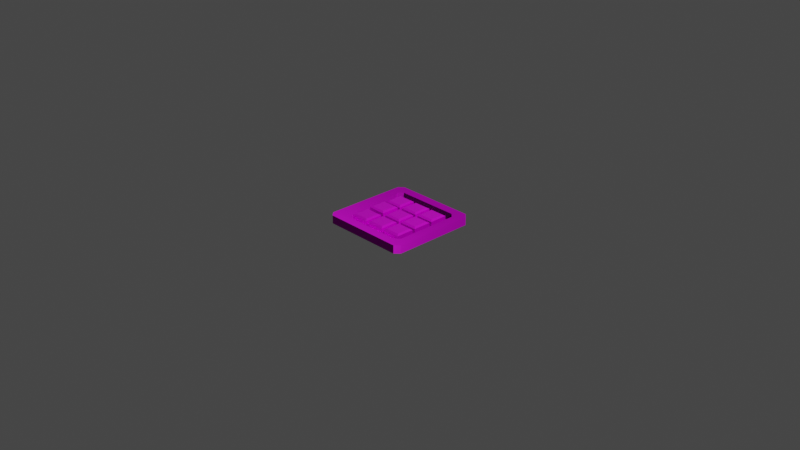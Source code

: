 # Source: Password_Pannel.blend  (saved by Blender 2.80.75; exported with 4.5.12 LTS)
import bpy
from mathutils import Matrix  # noqa: F401  (used for matrix-valued properties, if any)

bpy.ops.wm.read_factory_settings(use_empty=True)
scene = bpy.context.scene
scene.name = 'Scene'

# ---- collections
col_collection = bpy.data.collections.new('Collection'); scene.collection.children.link(col_collection)

# ---- images (referenced by path relative to the original .blend; pixels are not part of the script)
import os
ASSET_DIR = os.environ.get("B2B_ASSET_DIR", "")  # directory of the original .blend (textures are referenced by path, not embedded)
HERE = os.path.dirname(os.path.abspath(__file__))  # packed textures are extracted next to this script under _unpacked/

def load_image(name, relpath, width, height, colorspace="sRGB"):
    """Load a texture the original file referenced (path relative to the .blend, or extracted next to this script)."""
    p = next((c for c in (os.path.join(HERE, relpath), os.path.join(ASSET_DIR, relpath)) if relpath and os.path.exists(c)), "")
    if p:
        img = bpy.data.images.load(p, check_existing=True)
        img.name = name
    else:  # same state as the original file: an image datablock whose file is absent (Cycles renders it pink)
        img = bpy.data.images.new(name, width, height)
        img.source = "FILE"
        img.filepath = "//" + (relpath or name)
    img.colorspace_settings.name = colorspace
    return img
img_base_color = load_image('Base_Color', 'Base_Color.png', 1024, 1024, 'sRGB')
img_base_roughness = load_image('Base_Roughness', 'Base_Roughness.png', 1024, 1024, 'sRGB')
img_button_roughness = load_image('Button_Roughness', 'Button_Roughness.png', 1024, 1024, 'sRGB')
img_button_color_007 = load_image('Button_Color.007', 'Button7_Color.png', 1024, 1024, 'sRGB')
img_button_color_008 = load_image('Button_Color.008', 'Button8_Color.png', 1024, 1024, 'sRGB')
img_button_color_009 = load_image('Button_Color.009', 'Button9_Color.png', 1024, 1024, 'sRGB')
img_button_color_004 = load_image('Button_Color.004', 'Button4_Color.png', 1024, 1024, 'sRGB')
img_button_color_005 = load_image('Button_Color.005', 'Button5_Color.png', 1024, 1024, 'sRGB')
img_button_color_006 = load_image('Button_Color.006', 'Button6_Color.png', 1024, 1024, 'sRGB')
img_button_color_001 = load_image('Button_Color.001', 'Button1_Color.png', 1024, 1024, 'sRGB')
img_button_color_002 = load_image('Button_Color.002', 'Button2_Color.png', 1024, 1024, 'sRGB')
img_button_color_003 = load_image('Button_Color.003', 'Button3_Color.png', 1024, 1024, 'sRGB')

# ---- materials (node trees are filled in below, after node groups)
mat_material = bpy.data.materials.new('Material')
mat_material.alpha_threshold = 0.0
mat_material.use_transparent_shadow = False
mat_material.line_color = (0.0, 0.0, 0.0, 1.0)
mat_button_007 = bpy.data.materials.new('button.007')
mat_button_007.use_transparent_shadow = False
mat_button_008 = bpy.data.materials.new('button.008')
mat_button_008.use_transparent_shadow = False
mat_button_009 = bpy.data.materials.new('button.009')
mat_button_009.use_transparent_shadow = False
mat_button_004 = bpy.data.materials.new('button.004')
mat_button_004.use_transparent_shadow = False
mat_button_005 = bpy.data.materials.new('button.005')
mat_button_005.use_transparent_shadow = False
mat_button_006 = bpy.data.materials.new('button.006')
mat_button_006.use_transparent_shadow = False
mat_button_001 = bpy.data.materials.new('button.001')
mat_button_001.use_transparent_shadow = False
mat_button_002 = bpy.data.materials.new('button.002')
mat_button_002.use_transparent_shadow = False
mat_button_003 = bpy.data.materials.new('button.003')
mat_button_003.use_transparent_shadow = False

# ---- material node trees
mat_material.use_nodes = True; mat_material.node_tree.nodes.clear()
_N = mat_material.node_tree.nodes; _L = mat_material.node_tree.links
n0 = _N.new('ShaderNodeOutputMaterial'); n0.name = 'Material Output'; n0.location = (371, 332)
n1 = _N.new('ShaderNodeTexImage'); n1.name = 'Image Texture'; n1.location = (-198, 410)
n1.image = img_base_color
n2 = _N.new('ShaderNodeBsdfPrincipled'); n2.name = 'Principled BSDF'; n2.location = (197, 373)
n2.distribution = 'GGX'
n2.subsurface_method = 'BURLEY'
n2.inputs[1].default_value = 0.6655
n2.inputs[3].default_value = 1.45
n2.inputs[27].default_value = (0.0, 0.0, 0.0, 1.0)
n2.inputs[28].default_value = 1.0
n3 = _N.new('ShaderNodeTexImage'); n3.name = 'Image Texture.001'; n3.location = (-199, 142)
n3.image = img_base_roughness
_L.new(n2.outputs[0], n0.inputs[0])
_L.new(n1.outputs[0], n2.inputs[0])
_L.new(n3.outputs[0], n2.inputs[2])
_L.new(n3.outputs[0], n2.inputs[5])
n0.is_active_output = True
mat_button_007.use_nodes = True; mat_button_007.node_tree.nodes.clear()
_N = mat_button_007.node_tree.nodes; _L = mat_button_007.node_tree.links
n0 = _N.new('ShaderNodeOutputMaterial'); n0.name = 'Material Output'; n0.location = (393, 423)
n1 = _N.new('ShaderNodeBsdfPrincipled'); n1.name = 'Principled BSDF'; n1.location = (101, 440)
n1.distribution = 'GGX'
n1.subsurface_method = 'BURLEY'
n1.inputs[3].default_value = 1.45
n1.inputs[27].default_value = (0.0, 0.0, 0.0, 1.0)
n1.inputs[28].default_value = 1.0
n2 = _N.new('ShaderNodeTexImage'); n2.name = 'Image Texture.001'; n2.location = (-186, 185)
n2.image = img_button_roughness
n3 = _N.new('ShaderNodeTexImage'); n3.name = 'Image Texture'; n3.location = (-214, 475)
n3.image = img_button_color_007
_L.new(n1.outputs[0], n0.inputs[0])
_L.new(n3.outputs[0], n1.inputs[0])
_L.new(n2.outputs[0], n1.inputs[2])
n0.is_active_output = True
mat_button_008.use_nodes = True; mat_button_008.node_tree.nodes.clear()
_N = mat_button_008.node_tree.nodes; _L = mat_button_008.node_tree.links
n0 = _N.new('ShaderNodeOutputMaterial'); n0.name = 'Material Output'; n0.location = (393, 423)
n1 = _N.new('ShaderNodeBsdfPrincipled'); n1.name = 'Principled BSDF'; n1.location = (101, 440)
n1.distribution = 'GGX'
n1.subsurface_method = 'BURLEY'
n1.inputs[3].default_value = 1.45
n1.inputs[27].default_value = (0.0, 0.0, 0.0, 1.0)
n1.inputs[28].default_value = 1.0
n2 = _N.new('ShaderNodeTexImage'); n2.name = 'Image Texture.001'; n2.location = (-186, 185)
n2.image = img_button_roughness
n3 = _N.new('ShaderNodeTexImage'); n3.name = 'Image Texture'; n3.location = (-214, 475)
n3.image = img_button_color_008
_L.new(n1.outputs[0], n0.inputs[0])
_L.new(n3.outputs[0], n1.inputs[0])
_L.new(n2.outputs[0], n1.inputs[2])
n0.is_active_output = True
mat_button_009.use_nodes = True; mat_button_009.node_tree.nodes.clear()
_N = mat_button_009.node_tree.nodes; _L = mat_button_009.node_tree.links
n0 = _N.new('ShaderNodeOutputMaterial'); n0.name = 'Material Output'; n0.location = (393, 423)
n1 = _N.new('ShaderNodeBsdfPrincipled'); n1.name = 'Principled BSDF'; n1.location = (101, 440)
n1.distribution = 'GGX'
n1.subsurface_method = 'BURLEY'
n1.inputs[3].default_value = 1.45
n1.inputs[27].default_value = (0.0, 0.0, 0.0, 1.0)
n1.inputs[28].default_value = 1.0
n2 = _N.new('ShaderNodeTexImage'); n2.name = 'Image Texture.001'; n2.location = (-186, 185)
n2.image = img_button_roughness
n3 = _N.new('ShaderNodeTexImage'); n3.name = 'Image Texture'; n3.location = (-214, 475)
n3.image = img_button_color_009
_L.new(n1.outputs[0], n0.inputs[0])
_L.new(n3.outputs[0], n1.inputs[0])
_L.new(n2.outputs[0], n1.inputs[2])
n0.is_active_output = True
mat_button_004.use_nodes = True; mat_button_004.node_tree.nodes.clear()
_N = mat_button_004.node_tree.nodes; _L = mat_button_004.node_tree.links
n0 = _N.new('ShaderNodeOutputMaterial'); n0.name = 'Material Output'; n0.location = (393, 423)
n1 = _N.new('ShaderNodeBsdfPrincipled'); n1.name = 'Principled BSDF'; n1.location = (101, 440)
n1.distribution = 'GGX'
n1.subsurface_method = 'BURLEY'
n1.inputs[3].default_value = 1.45
n1.inputs[27].default_value = (0.0, 0.0, 0.0, 1.0)
n1.inputs[28].default_value = 1.0
n2 = _N.new('ShaderNodeTexImage'); n2.name = 'Image Texture.001'; n2.location = (-186, 185)
n2.image = img_button_roughness
n3 = _N.new('ShaderNodeTexImage'); n3.name = 'Image Texture'; n3.location = (-214, 475)
n3.image = img_button_color_004
_L.new(n1.outputs[0], n0.inputs[0])
_L.new(n3.outputs[0], n1.inputs[0])
_L.new(n2.outputs[0], n1.inputs[2])
n0.is_active_output = True
mat_button_005.use_nodes = True; mat_button_005.node_tree.nodes.clear()
_N = mat_button_005.node_tree.nodes; _L = mat_button_005.node_tree.links
n0 = _N.new('ShaderNodeOutputMaterial'); n0.name = 'Material Output'; n0.location = (393, 423)
n1 = _N.new('ShaderNodeBsdfPrincipled'); n1.name = 'Principled BSDF'; n1.location = (101, 440)
n1.distribution = 'GGX'
n1.subsurface_method = 'BURLEY'
n1.inputs[3].default_value = 1.45
n1.inputs[27].default_value = (0.0, 0.0, 0.0, 1.0)
n1.inputs[28].default_value = 1.0
n2 = _N.new('ShaderNodeTexImage'); n2.name = 'Image Texture.001'; n2.location = (-186, 185)
n2.image = img_button_roughness
n3 = _N.new('ShaderNodeTexImage'); n3.name = 'Image Texture'; n3.location = (-214, 475)
n3.image = img_button_color_005
_L.new(n1.outputs[0], n0.inputs[0])
_L.new(n3.outputs[0], n1.inputs[0])
_L.new(n2.outputs[0], n1.inputs[2])
n0.is_active_output = True
mat_button_006.use_nodes = True; mat_button_006.node_tree.nodes.clear()
_N = mat_button_006.node_tree.nodes; _L = mat_button_006.node_tree.links
n0 = _N.new('ShaderNodeOutputMaterial'); n0.name = 'Material Output'; n0.location = (393, 423)
n1 = _N.new('ShaderNodeBsdfPrincipled'); n1.name = 'Principled BSDF'; n1.location = (101, 440)
n1.distribution = 'GGX'
n1.subsurface_method = 'BURLEY'
n1.inputs[3].default_value = 1.45
n1.inputs[27].default_value = (0.0, 0.0, 0.0, 1.0)
n1.inputs[28].default_value = 1.0
n2 = _N.new('ShaderNodeTexImage'); n2.name = 'Image Texture.001'; n2.location = (-186, 185)
n2.image = img_button_roughness
n3 = _N.new('ShaderNodeTexImage'); n3.name = 'Image Texture'; n3.location = (-214, 475)
n3.image = img_button_color_006
_L.new(n1.outputs[0], n0.inputs[0])
_L.new(n3.outputs[0], n1.inputs[0])
_L.new(n2.outputs[0], n1.inputs[2])
n0.is_active_output = True
mat_button_001.use_nodes = True; mat_button_001.node_tree.nodes.clear()
_N = mat_button_001.node_tree.nodes; _L = mat_button_001.node_tree.links
n0 = _N.new('ShaderNodeOutputMaterial'); n0.name = 'Material Output'; n0.location = (393, 423)
n1 = _N.new('ShaderNodeBsdfPrincipled'); n1.name = 'Principled BSDF'; n1.location = (101, 440)
n1.distribution = 'GGX'
n1.subsurface_method = 'BURLEY'
n1.inputs[3].default_value = 1.45
n1.inputs[27].default_value = (0.0, 0.0, 0.0, 1.0)
n1.inputs[28].default_value = 1.0
n2 = _N.new('ShaderNodeTexImage'); n2.name = 'Image Texture.001'; n2.location = (-186, 185)
n2.image = img_button_roughness
n3 = _N.new('ShaderNodeTexImage'); n3.name = 'Image Texture'; n3.location = (-214, 475)
n3.image = img_button_color_001
_L.new(n1.outputs[0], n0.inputs[0])
_L.new(n2.outputs[0], n1.inputs[2])
_L.new(n3.outputs[0], n1.inputs[0])
n0.is_active_output = True
mat_button_002.use_nodes = True; mat_button_002.node_tree.nodes.clear()
_N = mat_button_002.node_tree.nodes; _L = mat_button_002.node_tree.links
n0 = _N.new('ShaderNodeOutputMaterial'); n0.name = 'Material Output'; n0.location = (393, 423)
n1 = _N.new('ShaderNodeBsdfPrincipled'); n1.name = 'Principled BSDF'; n1.location = (101, 440)
n1.distribution = 'GGX'
n1.subsurface_method = 'BURLEY'
n1.inputs[3].default_value = 1.45
n1.inputs[27].default_value = (0.0, 0.0, 0.0, 1.0)
n1.inputs[28].default_value = 1.0
n2 = _N.new('ShaderNodeTexImage'); n2.name = 'Image Texture.001'; n2.location = (-186, 185)
n2.image = img_button_roughness
n3 = _N.new('ShaderNodeTexImage'); n3.name = 'Image Texture'; n3.location = (-214, 475)
n3.image = img_button_color_002
_L.new(n1.outputs[0], n0.inputs[0])
_L.new(n3.outputs[0], n1.inputs[0])
_L.new(n2.outputs[0], n1.inputs[2])
n0.is_active_output = True
mat_button_003.use_nodes = True; mat_button_003.node_tree.nodes.clear()
_N = mat_button_003.node_tree.nodes; _L = mat_button_003.node_tree.links
n0 = _N.new('ShaderNodeOutputMaterial'); n0.name = 'Material Output'; n0.location = (393, 423)
n1 = _N.new('ShaderNodeBsdfPrincipled'); n1.name = 'Principled BSDF'; n1.location = (101, 440)
n1.distribution = 'GGX'
n1.subsurface_method = 'BURLEY'
n1.inputs[3].default_value = 1.45
n1.inputs[27].default_value = (0.0, 0.0, 0.0, 1.0)
n1.inputs[28].default_value = 1.0
n2 = _N.new('ShaderNodeTexImage'); n2.name = 'Image Texture.001'; n2.location = (-186, 185)
n2.image = img_button_roughness
n3 = _N.new('ShaderNodeTexImage'); n3.name = 'Image Texture'; n3.location = (-214, 475)
n3.image = img_button_color_003
_L.new(n1.outputs[0], n0.inputs[0])
_L.new(n3.outputs[0], n1.inputs[0])
_L.new(n2.outputs[0], n1.inputs[2])
n0.is_active_output = True

# ---- world
world_world = bpy.data.worlds.new('World'); scene.world = world_world
world_world.use_nodes = True; world_world.node_tree.nodes.clear()
_N = world_world.node_tree.nodes; _L = world_world.node_tree.links
n0 = _N.new('ShaderNodeOutputWorld'); n0.name = 'World Output'; n0.location = (300, 300)
n1 = _N.new('ShaderNodeBackground'); n1.name = 'Background'; n1.location = (10, 300)
n1.inputs[0].default_value = (0.05088, 0.05088, 0.05088, 1.0)
_L.new(n1.outputs[0], n0.inputs[0])
n0.is_active_output = True
world_world.color = (0.05088, 0.05088, 0.05088)
world_world.use_sun_shadow = False
world_world.sun_shadow_jitter_overblur = 0.0

# ---- cameras
cam_camera = bpy.data.cameras.new('Camera')
cam_camera.clip_end = 100.0
cam_camera.ortho_scale = 7.314

# ---- lights
light_light = bpy.data.lights.new('Light', 'POINT')
light_light.transmission_factor = 0.0
light_light.energy = 1000.0
light_light.shadow_soft_size = 0.1
light_light.shadow_maximum_resolution = 0.006
light_light.use_absolute_resolution = True

# ---- meshes
me_cube = bpy.data.meshes.new('Cube')
me_cube.from_pydata([(0.45, 0.5, 0.045), (0.5, 0.45, 0.045), (0.45, 0.45, -0.05), (0.45, 0.5, -0.045), (0.5, 0.45, -0.045), (0.5, -0.45, 0.045), (0.45, -0.3793, 0.05), (0.45, -0.5, 0.045), (0.5, -0.45, -0.045), (0.45, -0.5, -0.045), (0.45, -0.45, -0.05), (-0.45, 0.5, 0.045), (-0.5, 0.45, 0.045), (-0.5, 0.45, -0.045), (-0.45, 0.5, -0.045), (-0.45, 0.45, -0.05), (-0.5, -0.45, 0.045), (-0.45, -0.5, 0.045), (-0.3793, -0.45, 0.05), (-0.45, -0.3793, 0.05), (-0.45, -0.45, -0.05), (-0.45, -0.5, -0.045), (-0.5, -0.45, -0.045), (0.35, -0.4, 0.045), (0.3793, -0.45, 0.05), (0.4, -0.35, 0.045), (-0.35, -0.4, 0.045), (-0.4, -0.35, 0.045), (0.4, 0.35, 0.045), (0.45, 0.3793, 0.05), (0.3793, 0.45, 0.05), (0.35, 0.4, 0.045), (-0.4, 0.35, 0.045), (-0.35, 0.4, 0.045), (-0.3793, 0.45, 0.05), (-0.45, 0.3793, 0.05), (0.35, -0.4, -0.035), (0.4, -0.35, -0.035), (0.35, -0.35, -0.04), (-0.35, -0.4, -0.035), (-0.35, -0.35, -0.04), (-0.4, -0.35, -0.035), (0.4, 0.35, -0.035), (0.35, 0.4, -0.035), (0.35, 0.35, -0.04), (-0.4, 0.35, -0.035), (-0.35, 0.35, -0.04), (-0.35, 0.4, -0.035)], [], [(26, 23, 36, 39), (9, 7, 17, 21), (4, 1, 5, 8), (31, 33, 47, 43), (15, 2, 10, 20), (22, 16, 12, 13), (25, 28, 42, 37), (44, 46, 40, 38), (32, 27, 41, 45), (0, 30, 29, 1), (2, 3, 4), (5, 6, 24, 7), (8, 9, 10), (11, 12, 35, 34), (13, 14, 15), (16, 17, 18, 19), (20, 21, 22), (23, 24, 6, 25), (26, 27, 19, 18), (28, 29, 30, 31), (32, 33, 34, 35), (36, 37, 38), (39, 40, 41), (42, 43, 44), (45, 46, 47), (15, 20, 22, 13), (2, 15, 14, 3), (1, 4, 3, 0), (21, 17, 16, 22), (7, 9, 8, 5), (11, 14, 13, 12), (24, 18, 17, 7), (29, 6, 5, 1), (20, 10, 9, 21), (19, 35, 12, 16), (34, 30, 0, 11), (10, 2, 4, 8), (23, 26, 18, 24), (28, 25, 6, 29), (27, 32, 35, 19), (33, 31, 30, 34), (38, 40, 39, 36), (44, 38, 37, 42), (40, 46, 45, 41), (46, 44, 43, 47), (26, 39, 41, 27), (47, 33, 32, 45), (25, 37, 36, 23), (42, 28, 31, 43), (14, 11, 0, 3)])
_uv = me_cube.uv_layers.new(name='UVMap')
_uv.uv.foreach_set('vector', [0.2519, 0.734, 0.02757, 0.734, 0.02757, 0.4846, 0.2519, 0.4846, 0.3798, 0.3693, 0.6683, 0.3693, 0.6683, 0.6499, 0.3798, 0.6499, 0.913, 0.6159, 0.709, 0.6159, 0.709, 0.3354, 0.913, 0.3354, 0.9507, 0.2776, 0.7263, 0.2776, 0.7263, 0.02821, 0.9507, 0.02821, 0.03045, 0.2172, 0.03045, 0.01884, 0.3189, 0.01884, 0.3189, 0.2172, 0.3189, 0.2392, 0.3189, 0.4376, 0.03045, 0.4376, 0.03045, 0.2392, 0.3575, 0.9075, 0.3575, 0.6893, 0.5389, 0.6893, 0.5389, 0.9075, 0.8912, 0.8905, 0.708, 0.8905, 0.708, 0.6723, 0.8912, 0.6723, 0.00816, 0.9902, 0.008159, 0.772, 0.1895, 0.772, 0.1895, 0.9902, 0.2944, 0.4705, 0.3222, 0.486, 0.3037, 0.5081, 0.2813, 0.486, 0.9356, 0.6159, 0.9243, 0.6315, 0.913, 0.6159, 0.2813, 0.7666, 0.3037, 0.7445, 0.3222, 0.7666, 0.2944, 0.7821, 0.913, 0.3354, 0.9243, 0.3198, 0.9356, 0.3354, 0.9607, 0.6315, 0.9477, 0.6159, 0.97, 0.5938, 0.9885, 0.6159, 0.03045, 0.2392, 0.01442, 0.2282, 0.03045, 0.2172, 0.9477, 0.3354, 0.9607, 0.3198, 0.9885, 0.3354, 0.97, 0.3574, 0.3189, 0.2172, 0.335, 0.2282, 0.3189, 0.2392, 0.963, 0.6737, 0.9799, 0.6581, 0.9984, 0.6802, 0.9761, 0.6893, 0.9244, 0.923, 0.9375, 0.9075, 0.9598, 0.9166, 0.9413, 0.9386, 0.9761, 0.9075, 0.9984, 0.9166, 0.9799, 0.9386, 0.963, 0.923, 0.9375, 0.6893, 0.9244, 0.6737, 0.9413, 0.6581, 0.9598, 0.6802, 0.9004, 0.6567, 0.9135, 0.6723, 0.8912, 0.6723, 0.3343, 0.717, 0.325, 0.7014, 0.3474, 0.7014, 0.9135, 0.8905, 0.9004, 0.9061, 0.8912, 0.8905, 0.3474, 0.4832, 0.325, 0.4832, 0.3343, 0.4677, 0.03045, 0.2172, 0.3189, 0.2172, 0.3189, 0.2392, 0.03045, 0.2392, 0.3638, 0.3101, 0.3638, 0.02961, 0.3798, 0.02961, 0.3798, 0.3101, 0.6683, 0.3257, 0.3798, 0.3257, 0.3798, 0.3101, 0.6683, 0.3101, 0.3798, 0.6499, 0.6683, 0.6499, 0.6683, 0.6654, 0.3798, 0.6654, 0.6683, 0.3693, 0.3798, 0.3693, 0.3798, 0.3538, 0.6683, 0.3538, 0.6683, 0.02961, 0.3798, 0.02961, 0.3798, 0.01403, 0.6683, 0.01403, 0.6843, 0.3914, 0.6843, 0.6278, 0.6683, 0.6499, 0.6683, 0.3693, 0.3037, 0.5081, 0.3037, 0.7445, 0.2813, 0.7666, 0.2813, 0.486, 0.3638, 0.6499, 0.3638, 0.3693, 0.3798, 0.3693, 0.3798, 0.6499, 0.97, 0.3574, 0.97, 0.5938, 0.9477, 0.6159, 0.9477, 0.3354, 0.6843, 0.05165, 0.6843, 0.2881, 0.6683, 0.3101, 0.6683, 0.02961, 0.9356, 0.3354, 0.9356, 0.6159, 0.913, 0.6159, 0.913, 0.3354, 0.02757, 0.734, 0.2519, 0.734, 0.2613, 0.7496, 0.01818, 0.7496, 0.9761, 0.9075, 0.9761, 0.6893, 0.9984, 0.6802, 0.9984, 0.9166, 0.9375, 0.9075, 0.9375, 0.6893, 0.9598, 0.6802, 0.9598, 0.9166, 0.7263, 0.2776, 0.9507, 0.2776, 0.9601, 0.2931, 0.7169, 0.2931, 0.02757, 0.4691, 0.2519, 0.4691, 0.2519, 0.4846, 0.02757, 0.4846, 0.8912, 0.8905, 0.8912, 0.6723, 0.9135, 0.6723, 0.9135, 0.8905, 0.325, 0.7014, 0.325, 0.4832, 0.3474, 0.4832, 0.3474, 0.7014, 0.7263, 0.01262, 0.9507, 0.01262, 0.9507, 0.02821, 0.7263, 0.02821, 0.2519, 0.734, 0.2519, 0.4846, 0.268, 0.4846, 0.268, 0.734, 0.7263, 0.02821, 0.7263, 0.2776, 0.7103, 0.2776, 0.7103, 0.02821, 0.01154, 0.734, 0.01154, 0.4846, 0.02757, 0.4846, 0.02757, 0.734, 0.9667, 0.02821, 0.9667, 0.2776, 0.9507, 0.2776, 0.9507, 0.02821, 0.3798, 0.02961, 0.6683, 0.02961, 0.6683, 0.3101, 0.3798, 0.3101])
me_cube.materials.append(mat_material)
me_cube.use_remesh_preserve_volume = False
me_cube.use_remesh_preserve_attributes = False
me_cube.use_mirror_vertex_groups = False
me_cube.use_paint_bone_selection = False
me_cube.use_paint_mask = True
me_cube.update()
me_cube_001 = bpy.data.meshes.new('Cube.001')
me_cube_001.from_pydata([(-0.33, -0.33, -0.08), (-0.33, -0.13, -0.08), (-0.13, -0.33, -0.08), (-0.13, -0.13, -0.08), (-0.3083, -0.3083, 0.04), (-0.33, -0.33, 0.02701), (-0.3083, -0.1517, 0.04), (-0.33, -0.13, 0.02701), (-0.1517, -0.3083, 0.04), (-0.13, -0.33, 0.02701), (-0.1517, -0.1517, 0.04), (-0.13, -0.13, 0.02701)], [], [(10, 6, 4, 8), (3, 11, 9, 2), (0, 5, 7, 1), (1, 3, 2, 0), (1, 7, 11, 3), (4, 6, 7, 5), (6, 10, 11, 7), (10, 8, 9, 11), (8, 4, 5, 9), (2, 9, 5, 0)])
_uv = me_cube_001.uv_layers.new(name='UVMap')
_uv.uv.foreach_set('vector', [0.6521, 0.5271, 0.8479, 0.5271, 0.8479, 0.7229, 0.6521, 0.7229, 0.375, 0.5, 0.5979, 0.5, 0.5979, 0.75, 0.375, 0.75, 0.375, 0.0, 0.5979, 0.0, 0.5979, 0.25, 0.375, 0.25, 0.125, 0.5, 0.375, 0.5, 0.375, 0.75, 0.125, 0.75, 0.375, 0.25, 0.5979, 0.25, 0.5979, 0.5, 0.375, 0.5, 0.8479, 0.7229, 0.8479, 0.5271, 0.875, 0.5, 0.875, 0.75, 0.8479, 0.5271, 0.6521, 0.5271, 0.625, 0.5, 0.875, 0.5, 0.6521, 0.5271, 0.6521, 0.7229, 0.5979, 0.75, 0.5979, 0.5, 0.6521, 0.7229, 0.8479, 0.7229, 0.875, 0.75, 0.625, 0.75, 0.375, 0.75, 0.5979, 0.75, 0.5979, 1.0, 0.375, 1.0])
me_cube_001.materials.append(mat_button_007)
me_cube_001.use_remesh_preserve_volume = False
me_cube_001.use_remesh_preserve_attributes = False
me_cube_001.use_mirror_vertex_groups = False
me_cube_001.update()
me_cube_002 = bpy.data.meshes.new('Cube.002')
me_cube_002.from_pydata([(-0.1, -0.33, -0.08), (-0.1, -0.13, -0.08), (0.1, -0.33, -0.08), (0.1, -0.13, -0.08), (-0.07835, -0.3083, 0.04), (-0.1, -0.33, 0.02701), (-0.07835, -0.1517, 0.04), (-0.1, -0.13, 0.02701), (0.07835, -0.3083, 0.04), (0.1, -0.33, 0.02701), (0.07835, -0.1517, 0.04), (0.1, -0.13, 0.02701)], [], [(10, 6, 4, 8), (3, 11, 9, 2), (0, 5, 7, 1), (1, 3, 2, 0), (1, 7, 11, 3), (4, 6, 7, 5), (6, 10, 11, 7), (10, 8, 9, 11), (8, 4, 5, 9), (2, 9, 5, 0)])
_uv = me_cube_002.uv_layers.new(name='UVMap')
_uv.uv.foreach_set('vector', [0.6521, 0.5271, 0.8479, 0.5271, 0.8479, 0.7229, 0.6521, 0.7229, 0.375, 0.5, 0.5979, 0.5, 0.5979, 0.75, 0.375, 0.75, 0.375, 0.0, 0.5979, 0.0, 0.5979, 0.25, 0.375, 0.25, 0.125, 0.5, 0.375, 0.5, 0.375, 0.75, 0.125, 0.75, 0.375, 0.25, 0.5979, 0.25, 0.5979, 0.5, 0.375, 0.5, 0.8479, 0.7229, 0.8479, 0.5271, 0.875, 0.5, 0.875, 0.75, 0.8479, 0.5271, 0.6521, 0.5271, 0.625, 0.5, 0.875, 0.5, 0.6521, 0.5271, 0.6521, 0.7229, 0.5979, 0.75, 0.5979, 0.5, 0.6521, 0.7229, 0.8479, 0.7229, 0.875, 0.75, 0.625, 0.75, 0.375, 0.75, 0.5979, 0.75, 0.5979, 1.0, 0.375, 1.0])
me_cube_002.materials.append(mat_button_008)
me_cube_002.use_remesh_preserve_volume = False
me_cube_002.use_remesh_preserve_attributes = False
me_cube_002.use_mirror_vertex_groups = False
me_cube_002.update()
me_cube_003 = bpy.data.meshes.new('Cube.003')
me_cube_003.from_pydata([(0.13, -0.33, -0.08), (0.13, -0.13, -0.08), (0.33, -0.33, -0.08), (0.33, -0.13, -0.08), (0.1517, -0.3083, 0.04), (0.13, -0.33, 0.02701), (0.1517, -0.1517, 0.04), (0.13, -0.13, 0.02701), (0.3083, -0.3083, 0.04), (0.33, -0.33, 0.02701), (0.3083, -0.1517, 0.04), (0.33, -0.13, 0.02701)], [], [(10, 6, 4, 8), (3, 11, 9, 2), (0, 5, 7, 1), (1, 3, 2, 0), (1, 7, 11, 3), (4, 6, 7, 5), (6, 10, 11, 7), (10, 8, 9, 11), (8, 4, 5, 9), (2, 9, 5, 0)])
_uv = me_cube_003.uv_layers.new(name='UVMap')
_uv.uv.foreach_set('vector', [0.6521, 0.5271, 0.8479, 0.5271, 0.8479, 0.7229, 0.6521, 0.7229, 0.375, 0.5, 0.5979, 0.5, 0.5979, 0.75, 0.375, 0.75, 0.375, 0.0, 0.5979, 0.0, 0.5979, 0.25, 0.375, 0.25, 0.125, 0.5, 0.375, 0.5, 0.375, 0.75, 0.125, 0.75, 0.375, 0.25, 0.5979, 0.25, 0.5979, 0.5, 0.375, 0.5, 0.8479, 0.7229, 0.8479, 0.5271, 0.875, 0.5, 0.875, 0.75, 0.8479, 0.5271, 0.6521, 0.5271, 0.625, 0.5, 0.875, 0.5, 0.6521, 0.5271, 0.6521, 0.7229, 0.5979, 0.75, 0.5979, 0.5, 0.6521, 0.7229, 0.8479, 0.7229, 0.875, 0.75, 0.625, 0.75, 0.375, 0.75, 0.5979, 0.75, 0.5979, 1.0, 0.375, 1.0])
me_cube_003.materials.append(mat_button_009)
me_cube_003.use_remesh_preserve_volume = False
me_cube_003.use_remesh_preserve_attributes = False
me_cube_003.use_mirror_vertex_groups = False
me_cube_003.update()
me_cube_004 = bpy.data.meshes.new('Cube.004')
me_cube_004.from_pydata([(-0.33, -0.1, -0.07), (-0.33, 0.1, -0.07), (-0.13, -0.1, -0.07), (-0.13, 0.1, -0.07), (-0.3083, -0.07835, 0.05), (-0.33, -0.1, 0.03701), (-0.3083, 0.07835, 0.05), (-0.33, 0.1, 0.03701), (-0.1517, -0.07835, 0.05), (-0.13, -0.1, 0.03701), (-0.1517, 0.07835, 0.05), (-0.13, 0.1, 0.03701)], [], [(10, 6, 4, 8), (3, 11, 9, 2), (0, 5, 7, 1), (1, 3, 2, 0), (1, 7, 11, 3), (4, 6, 7, 5), (6, 10, 11, 7), (10, 8, 9, 11), (8, 4, 5, 9), (2, 9, 5, 0)])
_uv = me_cube_004.uv_layers.new(name='UVMap')
_uv.uv.foreach_set('vector', [0.6521, 0.5271, 0.8479, 0.5271, 0.8479, 0.7229, 0.6521, 0.7229, 0.375, 0.5, 0.5979, 0.5, 0.5979, 0.75, 0.375, 0.75, 0.375, 0.0, 0.5979, 0.0, 0.5979, 0.25, 0.375, 0.25, 0.125, 0.5, 0.375, 0.5, 0.375, 0.75, 0.125, 0.75, 0.375, 0.25, 0.5979, 0.25, 0.5979, 0.5, 0.375, 0.5, 0.8479, 0.7229, 0.8479, 0.5271, 0.875, 0.5, 0.875, 0.75, 0.8479, 0.5271, 0.6521, 0.5271, 0.625, 0.5, 0.875, 0.5, 0.6521, 0.5271, 0.6521, 0.7229, 0.5979, 0.75, 0.5979, 0.5, 0.6521, 0.7229, 0.8479, 0.7229, 0.875, 0.75, 0.625, 0.75, 0.375, 0.75, 0.5979, 0.75, 0.5979, 1.0, 0.375, 1.0])
me_cube_004.materials.append(mat_button_004)
me_cube_004.use_remesh_preserve_volume = False
me_cube_004.use_remesh_preserve_attributes = False
me_cube_004.use_mirror_vertex_groups = False
me_cube_004.update()
me_cube_005 = bpy.data.meshes.new('Cube.005')
me_cube_005.from_pydata([(-0.1, -0.1, -0.08), (-0.1, 0.1, -0.08), (0.1, -0.1, -0.08), (0.1, 0.1, -0.08), (-0.07835, -0.07835, 0.04), (-0.1, -0.1, 0.02701), (-0.07835, 0.07835, 0.04), (-0.1, 0.1, 0.02701), (0.07835, -0.07835, 0.04), (0.1, -0.1, 0.02701), (0.07835, 0.07835, 0.04), (0.1, 0.1, 0.02701)], [], [(10, 6, 4, 8), (3, 11, 9, 2), (0, 5, 7, 1), (1, 3, 2, 0), (1, 7, 11, 3), (4, 6, 7, 5), (6, 10, 11, 7), (10, 8, 9, 11), (8, 4, 5, 9), (2, 9, 5, 0)])
_uv = me_cube_005.uv_layers.new(name='UVMap')
_uv.uv.foreach_set('vector', [0.6521, 0.5271, 0.8479, 0.5271, 0.8479, 0.7229, 0.6521, 0.7229, 0.375, 0.5, 0.5979, 0.5, 0.5979, 0.75, 0.375, 0.75, 0.375, 0.0, 0.5979, 0.0, 0.5979, 0.25, 0.375, 0.25, 0.125, 0.5, 0.375, 0.5, 0.375, 0.75, 0.125, 0.75, 0.375, 0.25, 0.5979, 0.25, 0.5979, 0.5, 0.375, 0.5, 0.8479, 0.7229, 0.8479, 0.5271, 0.875, 0.5, 0.875, 0.75, 0.8479, 0.5271, 0.6521, 0.5271, 0.625, 0.5, 0.875, 0.5, 0.6521, 0.5271, 0.6521, 0.7229, 0.5979, 0.75, 0.5979, 0.5, 0.6521, 0.7229, 0.8479, 0.7229, 0.875, 0.75, 0.625, 0.75, 0.375, 0.75, 0.5979, 0.75, 0.5979, 1.0, 0.375, 1.0])
me_cube_005.materials.append(mat_button_005)
me_cube_005.use_remesh_preserve_volume = False
me_cube_005.use_remesh_preserve_attributes = False
me_cube_005.use_mirror_vertex_groups = False
me_cube_005.update()
me_cube_006 = bpy.data.meshes.new('Cube.006')
me_cube_006.from_pydata([(0.13, -0.1, -0.08), (0.13, 0.1, -0.08), (0.33, -0.1, -0.08), (0.33, 0.1, -0.08), (0.1517, -0.07835, 0.04), (0.13, -0.1, 0.02701), (0.1517, 0.07835, 0.04), (0.13, 0.1, 0.02701), (0.3083, -0.07835, 0.04), (0.33, -0.1, 0.02701), (0.3083, 0.07835, 0.04), (0.33, 0.1, 0.02701)], [], [(10, 6, 4, 8), (3, 11, 9, 2), (0, 5, 7, 1), (1, 3, 2, 0), (1, 7, 11, 3), (4, 6, 7, 5), (6, 10, 11, 7), (10, 8, 9, 11), (8, 4, 5, 9), (2, 9, 5, 0)])
_uv = me_cube_006.uv_layers.new(name='UVMap')
_uv.uv.foreach_set('vector', [0.6521, 0.5271, 0.8479, 0.5271, 0.8479, 0.7229, 0.6521, 0.7229, 0.375, 0.5, 0.5979, 0.5, 0.5979, 0.75, 0.375, 0.75, 0.375, 0.0, 0.5979, 0.0, 0.5979, 0.25, 0.375, 0.25, 0.125, 0.5, 0.375, 0.5, 0.375, 0.75, 0.125, 0.75, 0.375, 0.25, 0.5979, 0.25, 0.5979, 0.5, 0.375, 0.5, 0.8479, 0.7229, 0.8479, 0.5271, 0.875, 0.5, 0.875, 0.75, 0.8479, 0.5271, 0.6521, 0.5271, 0.625, 0.5, 0.875, 0.5, 0.6521, 0.5271, 0.6521, 0.7229, 0.5979, 0.75, 0.5979, 0.5, 0.6521, 0.7229, 0.8479, 0.7229, 0.875, 0.75, 0.625, 0.75, 0.375, 0.75, 0.5979, 0.75, 0.5979, 1.0, 0.375, 1.0])
me_cube_006.materials.append(mat_button_006)
me_cube_006.use_remesh_preserve_volume = False
me_cube_006.use_remesh_preserve_attributes = False
me_cube_006.use_mirror_vertex_groups = False
me_cube_006.update()
me_cube_007 = bpy.data.meshes.new('Cube.007')
me_cube_007.from_pydata([(-0.33, 0.13, -0.08), (-0.33, 0.33, -0.08), (-0.13, 0.13, -0.08), (-0.13, 0.33, -0.08), (-0.3083, 0.1517, 0.04), (-0.33, 0.13, 0.02701), (-0.3083, 0.3083, 0.04), (-0.33, 0.33, 0.02701), (-0.1517, 0.1517, 0.04), (-0.13, 0.13, 0.02701), (-0.1517, 0.3083, 0.04), (-0.13, 0.33, 0.02701)], [], [(10, 6, 4, 8), (3, 11, 9, 2), (0, 5, 7, 1), (1, 3, 2, 0), (1, 7, 11, 3), (4, 6, 7, 5), (6, 10, 11, 7), (10, 8, 9, 11), (8, 4, 5, 9), (2, 9, 5, 0)])
_uv = me_cube_007.uv_layers.new(name='UVMap')
_uv.uv.foreach_set('vector', [0.6521, 0.5271, 0.8479, 0.5271, 0.8479, 0.7229, 0.6521, 0.7229, 0.375, 0.5, 0.5979, 0.5, 0.5979, 0.75, 0.375, 0.75, 0.375, 0.0, 0.5979, 0.0, 0.5979, 0.25, 0.375, 0.25, 0.125, 0.5, 0.375, 0.5, 0.375, 0.75, 0.125, 0.75, 0.375, 0.25, 0.5979, 0.25, 0.5979, 0.5, 0.375, 0.5, 0.8479, 0.7229, 0.8479, 0.5271, 0.875, 0.5, 0.875, 0.75, 0.8479, 0.5271, 0.6521, 0.5271, 0.625, 0.5, 0.875, 0.5, 0.6521, 0.5271, 0.6521, 0.7229, 0.5979, 0.75, 0.5979, 0.5, 0.6521, 0.7229, 0.8479, 0.7229, 0.875, 0.75, 0.625, 0.75, 0.375, 0.75, 0.5979, 0.75, 0.5979, 1.0, 0.375, 1.0])
me_cube_007.materials.append(mat_button_001)
me_cube_007.use_remesh_preserve_volume = False
me_cube_007.use_remesh_preserve_attributes = False
me_cube_007.use_mirror_vertex_groups = False
me_cube_007.update()
me_cube_008 = bpy.data.meshes.new('Cube.008')
me_cube_008.from_pydata([(-0.1, 0.13, -0.08), (-0.1, 0.33, -0.08), (0.1, 0.13, -0.08), (0.1, 0.33, -0.08), (-0.07835, 0.1517, 0.04), (-0.1, 0.13, 0.02701), (-0.07835, 0.3083, 0.04), (-0.1, 0.33, 0.02701), (0.07835, 0.1517, 0.04), (0.1, 0.13, 0.02701), (0.07835, 0.3083, 0.04), (0.1, 0.33, 0.02701)], [], [(10, 6, 4, 8), (3, 11, 9, 2), (0, 5, 7, 1), (1, 3, 2, 0), (1, 7, 11, 3), (4, 6, 7, 5), (6, 10, 11, 7), (10, 8, 9, 11), (8, 4, 5, 9), (2, 9, 5, 0)])
_uv = me_cube_008.uv_layers.new(name='UVMap')
_uv.uv.foreach_set('vector', [0.6521, 0.5271, 0.8479, 0.5271, 0.8479, 0.7229, 0.6521, 0.7229, 0.375, 0.5, 0.5979, 0.5, 0.5979, 0.75, 0.375, 0.75, 0.375, 0.0, 0.5979, 0.0, 0.5979, 0.25, 0.375, 0.25, 0.125, 0.5, 0.375, 0.5, 0.375, 0.75, 0.125, 0.75, 0.375, 0.25, 0.5979, 0.25, 0.5979, 0.5, 0.375, 0.5, 0.8479, 0.7229, 0.8479, 0.5271, 0.875, 0.5, 0.875, 0.75, 0.8479, 0.5271, 0.6521, 0.5271, 0.625, 0.5, 0.875, 0.5, 0.6521, 0.5271, 0.6521, 0.7229, 0.5979, 0.75, 0.5979, 0.5, 0.6521, 0.7229, 0.8479, 0.7229, 0.875, 0.75, 0.625, 0.75, 0.375, 0.75, 0.5979, 0.75, 0.5979, 1.0, 0.375, 1.0])
me_cube_008.materials.append(mat_button_002)
me_cube_008.use_remesh_preserve_volume = False
me_cube_008.use_remesh_preserve_attributes = False
me_cube_008.use_mirror_vertex_groups = False
me_cube_008.update()
me_cube_009 = bpy.data.meshes.new('Cube.009')
me_cube_009.from_pydata([(0.13, 0.13, -0.08), (0.13, 0.33, -0.08), (0.33, 0.13, -0.08), (0.33, 0.33, -0.08), (0.1517, 0.1517, 0.04), (0.13, 0.13, 0.02701), (0.1517, 0.3083, 0.04), (0.13, 0.33, 0.02701), (0.3083, 0.1517, 0.04), (0.33, 0.13, 0.02701), (0.3083, 0.3083, 0.04), (0.33, 0.33, 0.02701)], [], [(10, 6, 4, 8), (3, 11, 9, 2), (0, 5, 7, 1), (1, 3, 2, 0), (1, 7, 11, 3), (4, 6, 7, 5), (6, 10, 11, 7), (10, 8, 9, 11), (8, 4, 5, 9), (2, 9, 5, 0)])
_uv = me_cube_009.uv_layers.new(name='UVMap')
_uv.uv.foreach_set('vector', [0.6521, 0.5271, 0.8479, 0.5271, 0.8479, 0.7229, 0.6521, 0.7229, 0.375, 0.5, 0.5979, 0.5, 0.5979, 0.75, 0.375, 0.75, 0.375, 0.0, 0.5979, 0.0, 0.5979, 0.25, 0.375, 0.25, 0.125, 0.5, 0.375, 0.5, 0.375, 0.75, 0.125, 0.75, 0.375, 0.25, 0.5979, 0.25, 0.5979, 0.5, 0.375, 0.5, 0.8479, 0.7229, 0.8479, 0.5271, 0.875, 0.5, 0.875, 0.75, 0.8479, 0.5271, 0.6521, 0.5271, 0.625, 0.5, 0.875, 0.5, 0.6521, 0.5271, 0.6521, 0.7229, 0.5979, 0.75, 0.5979, 0.5, 0.6521, 0.7229, 0.8479, 0.7229, 0.875, 0.75, 0.625, 0.75, 0.375, 0.75, 0.5979, 0.75, 0.5979, 1.0, 0.375, 1.0])
me_cube_009.materials.append(mat_button_003)
me_cube_009.use_remesh_preserve_volume = False
me_cube_009.use_remesh_preserve_attributes = False
me_cube_009.use_mirror_vertex_groups = False
me_cube_009.update()

# ---- objects
ob_base = bpy.data.objects.new('base', me_cube)
ob_light = bpy.data.objects.new('Light', light_light)
ob_camera = bpy.data.objects.new('Camera', cam_camera)
ob_button = bpy.data.objects.new('button', me_cube_001)
ob_button_001 = bpy.data.objects.new('button.001', me_cube_002)
ob_button_002 = bpy.data.objects.new('button.002', me_cube_003)
ob_button_003 = bpy.data.objects.new('button.003', me_cube_004)
ob_button_004 = bpy.data.objects.new('button.004', me_cube_005)
ob_button_005 = bpy.data.objects.new('button.005', me_cube_006)
ob_button_006 = bpy.data.objects.new('button.006', me_cube_007)
ob_button_007 = bpy.data.objects.new('button.007', me_cube_008)
ob_button_008 = bpy.data.objects.new('button.008', me_cube_009)

# ---- transforms, parenting, visibility, modifiers, constraints
ob_base.location = (0.0, 0.0, 0.0)
ob_base.lock_rotations_4d = False
ob_base.empty_display_type = 'ARROWS'
ob_base.lineart.crease_threshold = 0.0
ob_light.location = (4.076, 1.005, 5.904)
ob_light.rotation_euler = (0.6503, 0.05522, 1.866)
ob_light.lock_rotations_4d = False
ob_light.empty_display_type = 'ARROWS'
ob_light.color = (0.0, 0.0, 0.0, 0.0)
ob_light.lineart.crease_threshold = 0.0
ob_camera.location = (7.359, -6.926, 4.958)
ob_camera.rotation_euler = (1.109, 0.0, 0.8149)
ob_camera.lock_rotations_4d = False
ob_camera.empty_display_type = 'ARROWS'
ob_camera.color = (0.0, 0.0, 0.0, 0.0)
ob_camera.display_type = 'WIRE'
ob_camera.lineart.crease_threshold = 0.0
ob_button.location = (0.0, 0.0, 0.01)
ob_button.lineart.crease_threshold = 0.0
ob_button_001.location = (0.0, 0.0, 0.01)
ob_button_001.lineart.crease_threshold = 0.0
ob_button_002.location = (0.0, 0.0, 0.01)
ob_button_002.lineart.crease_threshold = 0.0
ob_button_003.location = (0.0, 0.0, 0.01)
ob_button_003.lineart.crease_threshold = 0.0
ob_button_004.location = (0.0, 0.0, 0.01)
ob_button_004.lineart.crease_threshold = 0.0
ob_button_005.location = (0.0, 0.0, 0.01)
ob_button_005.lineart.crease_threshold = 0.0
ob_button_006.location = (0.0, 0.0, 0.01)
ob_button_006.lineart.crease_threshold = 0.0
ob_button_007.location = (0.0, 0.0, 0.01)
ob_button_007.lineart.crease_threshold = 0.0
ob_button_008.location = (0.0, 0.0, 0.01)
ob_button_008.lineart.crease_threshold = 0.0

# ---- collection membership
col_collection.objects.link(ob_base)
col_collection.objects.link(ob_light)
col_collection.objects.link(ob_camera)
col_collection.objects.link(ob_button)
col_collection.objects.link(ob_button_001)
col_collection.objects.link(ob_button_002)
col_collection.objects.link(ob_button_003)
col_collection.objects.link(ob_button_004)
col_collection.objects.link(ob_button_005)
col_collection.objects.link(ob_button_006)
col_collection.objects.link(ob_button_007)
col_collection.objects.link(ob_button_008)

# ---- scene / render settings (as saved in the file)
scene.camera = ob_camera
scene.frame_start = 1; scene.frame_end = 15; scene.frame_set(55)
scene.render.engine = 'BLENDER_EEVEE_NEXT'
scene.cycles.use_denoising = False
scene.cycles.samples = 128
scene.cycles.sampling_pattern = 'TABULATED_SOBOL'
scene.cycles.use_adaptive_sampling = False
scene.cycles.use_light_tree = False
scene.view_settings.view_transform = 'Filmic'
bpy.context.view_layer.update()
